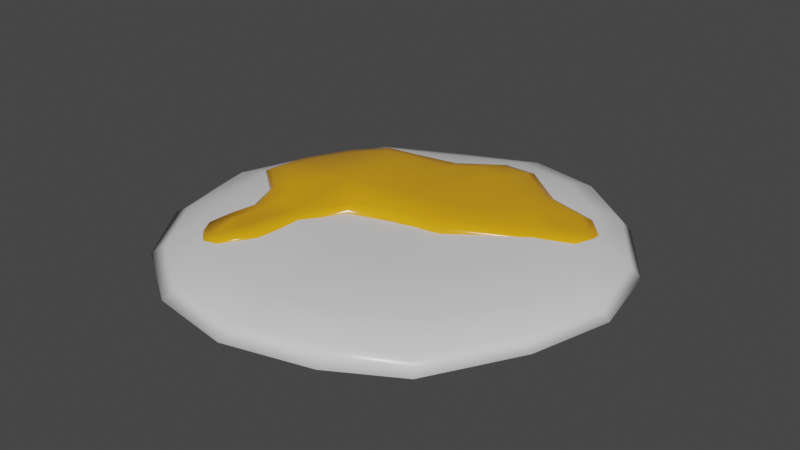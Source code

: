 # Source: Damaged_Egg01.blend  (saved by Blender 2.90.8; exported with 4.5.12 LTS)
import bpy
from mathutils import Matrix  # noqa: F401  (used for matrix-valued properties, if any)

bpy.ops.wm.read_factory_settings(use_empty=True)
scene = bpy.context.scene
scene.name = 'Scene'

# ---- collections
col_collection = bpy.data.collections.new('Collection'); scene.collection.children.link(col_collection)

# ---- materials (node trees are filled in below, after node groups)
mat_material_004 = bpy.data.materials.new('Material.004')
mat_material_004.use_transparent_shadow = False
mat_material_003 = bpy.data.materials.new('Material.003')
mat_material_003.use_transparent_shadow = False

# ---- material node trees
mat_material_004.use_nodes = True; mat_material_004.node_tree.nodes.clear()
_N = mat_material_004.node_tree.nodes; _L = mat_material_004.node_tree.links
n0 = _N.new('ShaderNodeBsdfPrincipled'); n0.name = 'Principled BSDF'; n0.location = (10, 300)
n0.distribution = 'GGX'
n0.subsurface_method = 'BURLEY'
n0.inputs[2].default_value = 0.3
n0.inputs[3].default_value = 1.45
n0.inputs[27].default_value = (0.0, 0.0, 0.0, 1.0)
n0.inputs[28].default_value = 1.0
n1 = _N.new('ShaderNodeOutputMaterial'); n1.name = 'Material Output'; n1.location = (300, 300)
_L.new(n0.outputs[0], n1.inputs[0])
n1.is_active_output = True
mat_material_003.use_nodes = True; mat_material_003.node_tree.nodes.clear()
_N = mat_material_003.node_tree.nodes; _L = mat_material_003.node_tree.links
n0 = _N.new('ShaderNodeBsdfPrincipled'); n0.name = 'Principled BSDF'; n0.location = (10, 300)
n0.distribution = 'GGX'
n0.subsurface_method = 'BURLEY'
n0.inputs[0].default_value = (0.8, 0.3612, 0.007607, 1.0)
n0.inputs[2].default_value = 0.2
n0.inputs[3].default_value = 1.45
n0.inputs[27].default_value = (0.0, 0.0, 0.0, 1.0)
n0.inputs[28].default_value = 1.0
n1 = _N.new('ShaderNodeOutputMaterial'); n1.name = 'Material Output'; n1.location = (300, 300)
_L.new(n0.outputs[0], n1.inputs[0])
n1.is_active_output = True

# ---- world
world_world = bpy.data.worlds.new('World'); scene.world = world_world
world_world.use_nodes = True; world_world.node_tree.nodes.clear()
_N = world_world.node_tree.nodes; _L = world_world.node_tree.links
n0 = _N.new('ShaderNodeOutputWorld'); n0.name = 'World Output'; n0.location = (300, 300)
n1 = _N.new('ShaderNodeBackground'); n1.name = 'Background'; n1.location = (10, 300)
n1.inputs[0].default_value = (0.05088, 0.05088, 0.05088, 1.0)
_L.new(n1.outputs[0], n0.inputs[0])
n0.is_active_output = True
world_world.color = (0.05088, 0.05088, 0.05088)
world_world.use_sun_shadow = False
world_world.sun_shadow_jitter_overblur = 0.0

# ---- meshes
me_sphere_002 = bpy.data.meshes.new('Sphere.002')
me_sphere_002.from_pydata([(0.07391, 0.3494, 0.0004025), (0.07517, 0.4041, -0.01839), (0.1467, 0.2493, 0.009223), (0.1969, 0.3261, 0.0004279), (0.2249, 0.3741, -0.01824), (0.233, 0.3897, -0.03627), (0.2168, 0.2014, 0.009223), (0.304, 0.2477, 0.0004989), (0.3538, 0.2751, -0.01784), (0.3687, 0.2851, -0.03627), (0.2694, 0.1269, 0.009223), (0.389, 0.1275, 0.0006014), (0.4549, 0.1287, -0.01731), (0.4754, 0.1315, -0.03627), (0.2947, 0.03658, 0.009223), (0.4191, -0.005599, 0.0007168), (0.4834, -0.02664, -0.01678), (0.5065, -0.0316, -0.03627), (0.2807, -0.05389, 0.009223), (0.3852, -0.1349, 0.0008267), (0.4384, -0.1785, -0.01636), (0.4607, -0.1932, -0.03627), (0.232, -0.1331, 0.009223), (0.3056, -0.2616, 0.0009157), (0.341, -0.3392, -0.01607), (0.3597, -0.367, -0.03627), (0.1531, -0.188, 0.01598), (0.1955, -0.3345, 0.007734), (0.2167, -0.4116, -0.009154), (0.2278, -0.4436, -0.03627), (0.05505, -0.2099, 0.009223), (0.05405, -0.3703, 0.0009931), (0.05315, -0.4528, -0.01587), (0.0533, -0.4893, -0.03627), (-0.04038, -0.1931, 0.009223), (-0.08551, -0.3518, 0.0009732), (-0.1079, -0.43, -0.01591), (-0.1185, -0.4625, -0.03627), (-0.1196, -0.1396, 0.009223), (-0.2062, -0.2767, 0.0009157), (-0.2489, -0.3417, -0.01607), (-0.2675, -0.3658, -0.03627), (-0.1679, -0.06044, 0.002109), (-0.2843, -0.1598, -0.006288), (-0.343, -0.2084, -0.02347), (-0.3657, -0.2232, -0.03627), (-0.1774, 0.03067, 0.009223), (-0.305, -0.01535, 0.0007168), (-0.3724, -0.03897, -0.01678), (-0.3952, -0.04418, -0.03627), (-0.1498, 0.1183, 0.001507), (-0.2657, 0.1216, -0.007115), (-0.3317, 0.1258, -0.02503), (-0.3523, 0.1294, -0.03627), (-0.09161, 0.1921, 0.009223), (-0.1773, 0.2334, 0.0004989), (-0.2304, 0.2605, -0.01784), (-0.2461, 0.2706, -0.03627), (-0.01557, 0.2431, -0.0009989), (-0.055, 0.3142, -0.009794), (-0.08316, 0.359, -0.02846), (-0.09159, 0.3738, -0.03627), (0.06432, 0.01941, 0.002605), (0.06683, 0.2637, 0.009223), (0.07548, 0.4215, -0.03627), (0.06426, 0.01641, -0.03627), (0.2308, 0.227, 0.004267), (0.3306, 0.2067, -0.001392), (0.3774, 0.1598, -0.006419), (0.1444, -0.02616, 0.003242), (0.04265, -0.04405, 0.002433), (-0.04235, -0.07437, 0.00438), (-0.1487, -0.3107, -0.0007951), (-0.1814, -0.3149, -0.006819), (-0.2152, -0.2817, -0.007324), (-0.2357, -0.08755, 0.0003099), (-0.3109, -0.02802, -0.002303), (-0.3276, 0.08183, -0.0201), (0.02346, 0.06175, 0.002025), (0.1903, 0.08625, 0.004585), (-0.2759, 0.1878, -0.02048), (0.06122, 0.3084, 0.001043), (0.1306, 0.3101, 0.0009774), (0.1918, 0.006692, 0.004267), (-0.1856, 0.2208, -0.0005536), (0.3564, 0.1023, 0.00136), (-0.1544, -0.157, -0.00887), (-0.1744, -0.2372, -0.0007694), (-0.1164, 0.2241, 0.002903), (-0.2127, -0.1573, -0.003468), (-0.2221, -0.2179, -0.002996), (-0.09959, -0.2499, 0.003235), (-0.02648, 0.2615, -0.005366), (-0.0826, -0.1619, 0.002268), (-0.1342, 0.006516, 0.009111), (0.2144, 0.2133, 0.015), (0.308, 0.1942, 0.009687), (0.3513, 0.1501, 0.005072), (0.1333, -0.02434, 0.01404), (0.0378, -0.04114, 0.01328), (-0.04198, -0.06959, 0.0151), (-0.1463, -0.295, 0.01025), (-0.1753, -0.3011, 0.004593), (-0.2182, -0.2625, 0.004119), (-0.2235, -0.08196, 0.01331), (-0.294, -0.02609, 0.01103), (-0.3097, 0.07702, -0.005659), (-0.2612, 0.1765, -0.006023), (0.05523, 0.2896, 0.01074), (0.1204, 0.2913, 0.01005), (0.1778, 0.006491, 0.015), (-0.1764, 0.2074, 0.01265), (0.3322, 0.0962, 0.01227), (-0.1115, 0.2106, 0.0158), (-0.2019, -0.1474, 0.006572), (-0.2107, -0.2043, 0.006906), (-0.1078, -0.2441, 0.01258), (-0.02708, 0.2456, 0.005957), (-0.0897, -0.1527, 0.01007), (-0.1019, -0.2453, 0.008444), (-0.08496, -0.1584, 0.006587), (0.04177, -0.04338, 0.007916), (0.1423, -0.02569, 0.008715), (0.1891, 0.006779, 0.009728), (0.3518, 0.1012, 0.006855), (-0.1155, 0.2217, 0.008877), (-0.1838, 0.2184, 0.005448), (-0.2731, 0.1858, -0.01429), (-0.3242, 0.08104, -0.0139), (-0.04225, -0.07334, 0.00984), (0.3725, 0.1581, -0.0008139), (-0.1475, -0.3069, 0.004725), (-0.1797, -0.311, -0.001229), (-0.2106, -0.1553, 0.001834), (-0.2199, -0.2152, 0.00239), (-0.2068, -0.291, -0.002228), (-0.02656, 0.2586, 0.000207), (0.3263, 0.2044, 0.004135), (0.2278, 0.2246, 0.009728), (0.1287, 0.3066, 0.006189), (0.06011, 0.3049, 0.006279), (-0.2334, -0.08637, 0.006343), (-0.3077, -0.02753, 0.003719), (0.1708, 0.1768, 0.02264), (0.2481, 0.1609, 0.01825), (0.2933, 0.1267, 0.01306), (0.1038, -0.01951, 0.02184), (0.0249, -0.03338, 0.02122), (-0.04099, -0.05688, 0.02272), (-0.1275, -0.243, 0.01627), (-0.1511, -0.248, 0.01201), (-0.1865, -0.2162, 0.01001), (-0.1909, -0.06709, 0.02423), (-0.2492, -0.02095, 0.02354), (-0.2621, 0.0642, 0.0102), (0.01002, 0.04863, 0.0209), (0.1394, 0.06762, 0.02288), (-0.222, 0.1464, 0.009907), (0.03929, 0.2398, 0.01796), (0.09308, 0.2411, 0.01359), (0.1405, 0.005954, 0.02264), (-0.152, 0.1719, 0.02468), (0.268, 0.08003, 0.02038), (-0.1279, -0.121, 0.008479), (-0.1433, -0.1831, 0.007898), (-0.09841, 0.1745, 0.02683), (-0.1731, -0.1211, 0.01213), (-0.1803, -0.1681, 0.009485), (-0.1129, -0.2224, 0.01796), (-0.02869, 0.2034, 0.01578), (-0.09642, -0.1468, 0.01523), (-0.1122, 0.005817, 0.03193)], [], [(1, 0, 3, 4), (62, 14, 10, 6), (64, 1, 4, 5), (0, 63, 2, 3), (5, 4, 8, 9), (3, 2, 6, 7), (4, 3, 7, 8), (8, 7, 11, 12), (62, 22, 18, 14), (9, 8, 12, 13), (7, 6, 10, 11), (12, 11, 15, 16), (13, 12, 16, 17), (11, 10, 14, 15), (17, 16, 20, 21), (15, 14, 18, 19), (16, 15, 19, 20), (62, 30, 26, 22), (21, 20, 24, 25), (19, 18, 22, 23), (20, 19, 23, 24), (24, 23, 27, 28), (62, 38, 34, 30), (25, 24, 28, 29), (23, 22, 26, 27), (28, 27, 31, 32), (29, 28, 32, 33), (27, 26, 30, 31), (33, 32, 36, 37), (31, 30, 34, 35), (32, 31, 35, 36), (62, 46, 42, 38), (35, 34, 38, 39), (36, 35, 39, 40), (37, 36, 40, 41), (40, 39, 43, 44), (62, 54, 50, 46), (41, 40, 44, 45), (39, 38, 42, 43), (45, 44, 48, 49), (43, 42, 46, 47), (44, 43, 47, 48), (49, 48, 52, 53), (47, 46, 50, 51), (48, 47, 51, 52), (62, 63, 58, 54), (52, 51, 55, 56), (53, 52, 56, 57), (51, 50, 54, 55), (56, 55, 59, 60), (65, 33, 37, 41), (57, 56, 60, 61), (55, 54, 58, 59), (61, 60, 1, 64), (59, 58, 63, 0), (60, 59, 0, 1), (65, 17, 21, 25), (65, 49, 53, 57), (9, 13, 17, 65), (49, 65, 41, 45), (5, 9, 65, 64), (64, 65, 57, 61), (33, 65, 25, 29), (62, 6, 2, 63), (82, 79, 78, 81), (66, 67, 79, 82), (79, 85, 83, 78), (67, 68, 85, 79), (87, 86, 93, 91), (73, 87, 91, 72), (86, 87, 90, 89), (94, 86, 89, 75), (81, 78, 94, 92), (86, 94, 71, 93), (77, 94, 75, 76), (92, 94, 84, 88), (78, 83, 69, 94), (87, 73, 74, 90), (94, 77, 80, 84), (94, 69, 70, 71), (108, 158, 159, 109), (95, 143, 144, 96), (113, 165, 169, 117), (102, 150, 151, 103), (115, 167, 166, 114), (101, 149, 150, 102), (107, 157, 161, 111), (116, 168, 149, 101), (97, 145, 162, 112), (99, 147, 148, 100), (100, 148, 170, 118), (106, 154, 157, 107), (111, 161, 165, 113), (112, 162, 160, 110), (98, 146, 147, 99), (118, 170, 168, 116), (120, 118, 116, 119), (122, 98, 99, 121), (124, 112, 110, 123), (126, 111, 113, 125), (128, 106, 107, 127), (129, 100, 118, 120), (121, 99, 100, 129), (130, 97, 112, 124), (119, 116, 101, 131), (127, 107, 111, 126), (131, 101, 102, 132), (134, 115, 114, 133), (132, 102, 103, 135), (125, 113, 117, 136), (138, 95, 96, 137), (140, 108, 109, 139), (135, 103, 115, 134), (137, 96, 97, 130), (139, 109, 95, 138), (133, 114, 104, 141), (142, 105, 106, 128), (136, 117, 108, 140), (123, 110, 98, 122), (141, 104, 105, 142), (75, 141, 142, 76), (83, 123, 122, 69), (92, 136, 140, 81), (76, 142, 128, 77), (89, 133, 141, 75), (82, 139, 138, 66), (67, 137, 130, 68), (74, 135, 134, 90), (81, 140, 139, 82), (66, 138, 137, 67), (88, 125, 136, 92), (73, 132, 135, 74), (90, 134, 133, 89), (72, 131, 132, 73), (80, 127, 126, 84), (91, 119, 131, 72), (68, 130, 124, 85), (70, 121, 129, 71), (71, 129, 120, 93), (77, 128, 127, 80), (84, 126, 125, 88), (85, 124, 123, 83), (69, 122, 121, 70), (93, 120, 119, 91), (159, 158, 155, 156), (143, 159, 156, 144), (156, 155, 160, 162), (144, 156, 162, 145), (164, 168, 170, 163), (150, 149, 168, 164), (163, 166, 167, 164), (171, 152, 166, 163), (158, 169, 171, 155), (163, 170, 148, 171), (154, 153, 152, 171), (169, 165, 161, 171), (155, 171, 146, 160), (164, 167, 151, 150), (171, 161, 157, 154), (171, 148, 147, 146), (103, 151, 167, 115), (96, 144, 145, 97), (109, 159, 143, 95), (114, 166, 152, 104), (105, 153, 154, 106), (117, 169, 158, 108), (110, 160, 146, 98), (104, 152, 153, 105)])
me_sphere_002.polygons.foreach_set('use_smooth', [True] * 168)
me_sphere_002.polygons.foreach_set('material_index', [0, 0, 0, 0, 0, 0, 0, 0, 0, 0, 0, 0, 0, 0, 0, 0, 0, 0, 0, 0, 0, 0, 0, 0, 0, 0, 0, 0, 0, 0, 0, 0, 0, 0, 0, 0, 0, 0, 0, 0, 0, 0, 0, 0, 0, 0, 0, 0, 0, 0, 0, 0, 0, 0, 0, 0, 0, 0, 0, 0, 0, 0, 0, 0, 1, 1, 1, 1, 1, 1, 1, 1, 1, 1, 1, 1, 1, 1, 1, 1, 1, 1, 1, 1, 1, 1, 1, 1, 1, 1, 1, 1, 1, 1, 1, 1, 1, 1, 1, 1, 1, 1, 1, 1, 1, 1, 1, 1, 1, 1, 1, 1, 1, 1, 1, 1, 1, 1, 1, 1, 1, 1, 1, 1, 1, 1, 1, 1, 1, 1, 1, 1, 1, 1, 1, 1, 1, 1, 1, 1, 1, 1, 1, 1, 1, 1, 1, 1, 1, 1, 1, 1, 1, 1, 1, 1, 1, 1, 1, 1, 1, 1, 1, 1, 1, 1, 1, 1])
_uv = me_sphere_002.uv_layers.new(name='UVMap')
_uv.uv.foreach_set('vector', [0.75, 0.625, 0.75, 0.75, 0.6875, 0.75, 0.6875, 0.625, 0.5313, 1.0, 0.5, 0.875, 0.5625, 0.875, 0.625, 0.875, 0.75, 0.5, 0.75, 0.625, 0.6875, 0.625, 0.6875, 0.5, 0.75, 0.75, 0.75, 0.875, 0.6875, 0.875, 0.6875, 0.75, 0.6875, 0.5, 0.6875, 0.625, 0.625, 0.625, 0.625, 0.5, 0.6875, 0.75, 0.6875, 0.875, 0.625, 0.875, 0.625, 0.75, 0.6875, 0.625, 0.6875, 0.75, 0.625, 0.75, 0.625, 0.625, 0.625, 0.625, 0.625, 0.75, 0.5625, 0.75, 0.5625, 0.625, 0.4063, 1.0, 0.375, 0.875, 0.4375, 0.875, 0.5, 0.875, 0.625, 0.5, 0.625, 0.625, 0.5625, 0.625, 0.5625, 0.5, 0.625, 0.75, 0.625, 0.875, 0.5625, 0.875, 0.5625, 0.75, 0.5625, 0.625, 0.5625, 0.75, 0.5, 0.75, 0.5, 0.625, 0.5625, 0.5, 0.5625, 0.625, 0.5, 0.625, 0.5, 0.5, 0.5625, 0.75, 0.5625, 0.875, 0.5, 0.875, 0.5, 0.75, 0.5, 0.5, 0.5, 0.625, 0.4375, 0.625, 0.4375, 0.5, 0.5, 0.75, 0.5, 0.875, 0.4375, 0.875, 0.4375, 0.75, 0.5, 0.625, 0.5, 0.75, 0.4375, 0.75, 0.4375, 0.625, 0.2812, 1.0, 0.25, 0.875, 0.3125, 0.875, 0.375, 0.875, 0.4375, 0.5, 0.4375, 0.625, 0.375, 0.625, 0.375, 0.5, 0.4375, 0.75, 0.4375, 0.875, 0.375, 0.875, 0.375, 0.75, 0.4375, 0.625, 0.4375, 0.75, 0.375, 0.75, 0.375, 0.625, 0.375, 0.625, 0.375, 0.75, 0.3125, 0.75, 0.3125, 0.625, 0.1562, 1.0, 0.125, 0.875, 0.1875, 0.875, 0.25, 0.875, 0.375, 0.5, 0.375, 0.625, 0.3125, 0.625, 0.3125, 0.5, 0.375, 0.75, 0.375, 0.875, 0.3125, 0.875, 0.3125, 0.75, 0.3125, 0.625, 0.3125, 0.75, 0.25, 0.75, 0.25, 0.625, 0.3125, 0.5, 0.3125, 0.625, 0.25, 0.625, 0.25, 0.5, 0.3125, 0.75, 0.3125, 0.875, 0.25, 0.875, 0.25, 0.75, 0.25, 0.5, 0.25, 0.625, 0.1875, 0.625, 0.1875, 0.5, 0.25, 0.75, 0.25, 0.875, 0.1875, 0.875, 0.1875, 0.75, 0.25, 0.625, 0.25, 0.75, 0.1875, 0.75, 0.1875, 0.625, 0.03125, 1.0, 0.0, 0.875, 0.0625, 0.875, 0.125, 0.875, 0.1875, 0.75, 0.1875, 0.875, 0.125, 0.875, 0.125, 0.75, 0.1875, 0.625, 0.1875, 0.75, 0.125, 0.75, 0.125, 0.625, 0.1875, 0.5, 0.1875, 0.625, 0.125, 0.625, 0.125, 0.5, 0.125, 0.625, 0.125, 0.75, 0.0625, 0.75, 0.0625, 0.625, 0.9062, 1.0, 0.875, 0.875, 0.9375, 0.875, 1.0, 0.875, 0.125, 0.5, 0.125, 0.625, 0.0625, 0.625, 0.0625, 0.5, 0.125, 0.75, 0.125, 0.875, 0.0625, 0.875, 0.0625, 0.75, 0.0625, 0.5, 0.0625, 0.625, 0.0, 0.625, 0.0, 0.5, 0.0625, 0.75, 0.0625, 0.875, 0.0, 0.875, 0.0, 0.75, 0.0625, 0.625, 0.0625, 0.75, 0.0, 0.75, 0.0, 0.625, 1.0, 0.5, 1.0, 0.625, 0.9375, 0.625, 0.9375, 0.5, 1.0, 0.75, 1.0, 0.875, 0.9375, 0.875, 0.9375, 0.75, 1.0, 0.625, 1.0, 0.75, 0.9375, 0.75, 0.9375, 0.625, 0.7812, 1.0, 0.75, 0.875, 0.8125, 0.875, 0.875, 0.875, 0.9375, 0.625, 0.9375, 0.75, 0.875, 0.75, 0.875, 0.625, 0.9375, 0.5, 0.9375, 0.625, 0.875, 0.625, 0.875, 0.5, 0.9375, 0.75, 0.9375, 0.875, 0.875, 0.875, 0.875, 0.75, 0.875, 0.625, 0.875, 0.75, 0.8125, 0.75, 0.8125, 0.625, 0.5, 0.5, 0.25, 0.5, 0.1875, 0.5, 0.125, 0.5, 0.875, 0.5, 0.875, 0.625, 0.8125, 0.625, 0.8125, 0.5, 0.875, 0.75, 0.875, 0.875, 0.8125, 0.875, 0.8125, 0.75, 0.8125, 0.5, 0.8125, 0.625, 0.75, 0.625, 0.75, 0.5, 0.8125, 0.75, 0.8125, 0.875, 0.75, 0.875, 0.75, 0.75, 0.8125, 0.625, 0.8125, 0.75, 0.75, 0.75, 0.75, 0.625, 0.5, 0.5, 0.5, 0.5, 0.4375, 0.5, 0.375, 0.5, 0.5, 0.5, 1.0, 0.5, 0.9375, 0.5, 0.875, 0.5, 0.625, 0.5, 0.5625, 0.5, 0.5, 0.5, 0.5, 0.5, 1.0, 0.5, 0.5, 0.5, 0.125, 0.5, 0.0625, 0.5, 0.6875, 0.5, 0.625, 0.5, 0.5, 0.5, 0.75, 0.5, 0.75, 0.5, 0.5, 0.5, 0.875, 0.5, 0.8125, 0.5, 0.25, 0.5, 0.5, 0.5, 0.375, 0.5, 0.3125, 0.5, 0.6562, 1.0, 0.625, 0.875, 0.6875, 0.875, 0.75, 0.875, 0.7083, 0.5, 0.5833, 0.5, 0.5417, 0.5, 0.7292, 0.5, 0.6875, 0.5, 0.625, 0.5, 0.5833, 0.5, 0.7083, 0.5, 0.5833, 0.5, 0.5417, 0.5, 0.5208, 0.5, 0.5417, 0.5, 0.625, 0.5, 0.5625, 0.5, 0.5417, 0.5, 0.5833, 0.5, 0.3333, 0.5, 0.4167, 0.5, 0.3542, 0.5, 0.3333, 0.5, 0.25, 0.5, 0.3333, 0.5, 0.3333, 0.5, 0.3125, 0.5, 0.4167, 0.5, 0.3333, 0.5, 0.1667, 0.5, 0.1458, 0.5, 0.5, 0.5, 0.4167, 0.5, 0.1458, 0.5, 0.125, 0.5, 0.7292, 0.5, 0.5417, 0.5, 0.5, 0.5, 0.75, 0.5, 0.4167, 0.5, 0.5, 0.5, 0.375, 0.5, 0.3542, 0.5, 1.0, 0.5, 0.5, 0.5, 0.125, 0.5, 0.0625, 0.5, 0.75, 0.5, 0.5, 0.5, 0.875, 0.5, 0.8125, 0.5, 0.5417, 0.5, 0.5208, 0.5, 0.5, 0.5, 0.5, 0.5, 0.3333, 0.5, 0.25, 0.5, 0.1875, 0.5, 0.1667, 0.5, 0.5, 0.5, 1.0, 0.5, 0.9375, 0.5, 0.875, 0.5, 0.5, 0.5, 0.5, 0.5, 0.4375, 0.5, 0.375, 0.5, 0.7292, 0.5, 0.7292, 0.5, 0.7083, 0.5, 0.7083, 0.5, 0.6875, 0.5, 0.6875, 0.5, 0.625, 0.5, 0.625, 0.5, 0.8125, 0.5, 0.8125, 0.5, 0.75, 0.5, 0.75, 0.5, 0.25, 0.5, 0.25, 0.5, 0.1875, 0.5, 0.1875, 0.5, 0.1667, 0.5, 0.1667, 0.5, 0.1458, 0.5, 0.1458, 0.5, 0.3125, 0.5, 0.3125, 0.5, 0.25, 0.5, 0.25, 0.5, 0.9375, 0.5, 0.9375, 0.5, 0.875, 0.5, 0.875, 0.5, 0.3333, 0.5, 0.3333, 0.5, 0.3125, 0.5, 0.3125, 0.5, 0.5625, 0.5, 0.5625, 0.5, 0.5417, 0.5, 0.5417, 0.5, 0.4375, 0.5, 0.4375, 0.5, 0.375, 0.5, 0.375, 0.5, 0.375, 0.5, 0.375, 0.5, 0.3542, 0.5, 0.3542, 0.5, 1.0, 0.5, 1.0, 0.5, 0.9375, 0.5, 0.9375, 0.5, 0.875, 0.5, 0.875, 0.5, 0.8125, 0.5, 0.8125, 0.5, 0.5417, 0.5, 0.5417, 0.5, 0.5208, 0.5, 0.5208, 0.5, 0.5, 0.5, 0.5, 0.5, 0.4375, 0.5, 0.4375, 0.5, 0.3542, 0.5, 0.3542, 0.5, 0.3333, 0.5, 0.3333, 0.5, 0.3542, 0.5, 0.3542, 0.5, 0.3333, 0.5, 0.3333, 0.5, 0.5, 0.5, 0.5, 0.5, 0.4375, 0.5, 0.4375, 0.5, 0.5417, 0.5, 0.5417, 0.5, 0.5208, 0.5, 0.5208, 0.5, 0.875, 0.5, 0.875, 0.5, 0.8125, 0.5, 0.8125, 0.5, 1.0, 0.5, 1.0, 0.5, 0.9375, 0.5, 0.9375, 0.5, 0.375, 0.5, 0.375, 0.5, 0.3542, 0.5, 0.3542, 0.5, 0.4375, 0.5, 0.4375, 0.5, 0.375, 0.5, 0.375, 0.5, 0.5625, 0.5, 0.5625, 0.5, 0.5417, 0.5, 0.5417, 0.5, 0.3333, 0.5, 0.3333, 0.5, 0.3125, 0.5, 0.3125, 0.5, 0.9375, 0.5, 0.9375, 0.5, 0.875, 0.5, 0.875, 0.5, 0.3125, 0.5, 0.3125, 0.5, 0.25, 0.5, 0.25, 0.5, 0.1667, 0.5, 0.1667, 0.5, 0.1458, 0.5, 0.1458, 0.5, 0.25, 0.5, 0.25, 0.5, 0.1875, 0.5, 0.1875, 0.5, 0.8125, 0.5, 0.8125, 0.5, 0.75, 0.5, 0.75, 0.5, 0.6875, 0.5, 0.6875, 0.5, 0.625, 0.5, 0.625, 0.5, 0.7292, 0.5, 0.7292, 0.5, 0.7083, 0.5, 0.7083, 0.5, 0.1875, 0.5, 0.1875, 0.5, 0.1667, 0.5, 0.1667, 0.5, 0.625, 0.5, 0.625, 0.5, 0.5625, 0.5, 0.5625, 0.5, 0.7083, 0.5, 0.7083, 0.5, 0.6875, 0.5, 0.6875, 0.5, 0.1458, 0.5, 0.1458, 0.5, 0.125, 0.5, 0.125, 0.5, 0.0625, 0.5, 0.0625, 0.5, 1.0, 0.5, 1.0, 0.5, 0.75, 0.5, 0.75, 0.5, 0.7292, 0.5, 0.7292, 0.5, 0.5208, 0.5, 0.5208, 0.5, 0.5, 0.5, 0.5, 0.5, 0.125, 0.5, 0.125, 0.5, 0.0625, 0.5, 0.0625, 0.5, 0.125, 0.5, 0.125, 0.5, 0.0625, 0.5, 0.0625, 0.5, 0.5208, 0.5, 0.5208, 0.5, 0.5, 0.5, 0.5, 0.5, 0.75, 0.5, 0.75, 0.5, 0.7292, 0.5, 0.7292, 0.5, 0.0625, 0.5, 0.0625, 0.5, 1.0, 0.5, 1.0, 0.5, 0.1458, 0.5, 0.1458, 0.5, 0.125, 0.5, 0.125, 0.5, 0.7083, 0.5, 0.7083, 0.5, 0.6875, 0.5, 0.6875, 0.5, 0.625, 0.5, 0.625, 0.5, 0.5625, 0.5, 0.5625, 0.5, 0.1875, 0.5, 0.1875, 0.5, 0.1667, 0.5, 0.1667, 0.5, 0.7292, 0.5, 0.7292, 0.5, 0.7083, 0.5, 0.7083, 0.5, 0.6875, 0.5, 0.6875, 0.5, 0.625, 0.5, 0.625, 0.5, 0.8125, 0.5, 0.8125, 0.5, 0.75, 0.5, 0.75, 0.5, 0.25, 0.5, 0.25, 0.5, 0.1875, 0.5, 0.1875, 0.5, 0.1667, 0.5, 0.1667, 0.5, 0.1458, 0.5, 0.1458, 0.5, 0.3125, 0.5, 0.3125, 0.5, 0.25, 0.5, 0.25, 0.5, 0.9375, 0.5, 0.9375, 0.5, 0.875, 0.5, 0.875, 0.5, 0.3333, 0.5, 0.3333, 0.5, 0.3125, 0.5, 0.3125, 0.5, 0.5625, 0.5, 0.5625, 0.5, 0.5417, 0.5, 0.5417, 0.5, 0.4375, 0.5, 0.4375, 0.5, 0.375, 0.5, 0.375, 0.5, 0.375, 0.5, 0.375, 0.5, 0.3542, 0.5, 0.3542, 0.5, 1.0, 0.5, 1.0, 0.5, 0.9375, 0.5, 0.9375, 0.5, 0.875, 0.5, 0.875, 0.5, 0.8125, 0.5, 0.8125, 0.5, 0.5417, 0.5, 0.5417, 0.5, 0.5208, 0.5, 0.5208, 0.5, 0.5, 0.5, 0.5, 0.5, 0.4375, 0.5, 0.4375, 0.5, 0.3542, 0.5, 0.3542, 0.5, 0.3333, 0.5, 0.3333, 0.5, 0.7083, 0.5, 0.7292, 0.5, 0.5417, 0.5, 0.5833, 0.5, 0.6875, 0.5, 0.7083, 0.5, 0.5833, 0.5, 0.625, 0.5, 0.5833, 0.5, 0.5417, 0.5, 0.5208, 0.5, 0.5417, 0.5, 0.625, 0.5, 0.5833, 0.5, 0.5417, 0.5, 0.5625, 0.5, 0.3333, 0.5, 0.3333, 0.5, 0.3542, 0.5, 0.4167, 0.5, 0.25, 0.5, 0.3125, 0.5, 0.3333, 0.5, 0.3333, 0.5, 0.4167, 0.5, 0.1458, 0.5, 0.1667, 0.5, 0.3333, 0.5, 0.5, 0.5, 0.125, 0.5, 0.1458, 0.5, 0.4167, 0.5, 0.7292, 0.5, 0.75, 0.5, 0.5, 0.5, 0.5417, 0.5, 0.4167, 0.5, 0.3542, 0.5, 0.375, 0.5, 0.5, 0.5, 1.0, 0.5, 0.0625, 0.5, 0.125, 0.5, 0.5, 0.5, 0.75, 0.5, 0.8125, 0.5, 0.875, 0.5, 0.5, 0.5, 0.5417, 0.5, 0.5, 0.5, 0.5, 0.5, 0.5208, 0.5, 0.3333, 0.5, 0.1667, 0.5, 0.1875, 0.5, 0.25, 0.5, 0.5, 0.5, 0.875, 0.5, 0.9375, 0.5, 1.0, 0.5, 0.5, 0.5, 0.375, 0.5, 0.4375, 0.5, 0.5, 0.5, 0.1875, 0.5, 0.1875, 0.5, 0.1667, 0.5, 0.1667, 0.5, 0.625, 0.5, 0.625, 0.5, 0.5625, 0.5, 0.5625, 0.5, 0.7083, 0.5, 0.7083, 0.5, 0.6875, 0.5, 0.6875, 0.5, 0.1458, 0.5, 0.1458, 0.5, 0.125, 0.5, 0.125, 0.5, 0.0625, 0.5, 0.0625, 0.5, 1.0, 0.5, 1.0, 0.5, 0.75, 0.5, 0.75, 0.5, 0.7292, 0.5, 0.7292, 0.5, 0.5208, 0.5, 0.5208, 0.5, 0.5, 0.5, 0.5, 0.5, 0.125, 0.5, 0.125, 0.5, 0.0625, 0.5, 0.0625, 0.5])
me_sphere_002.materials.append(mat_material_004)
me_sphere_002.materials.append(mat_material_003)
me_sphere_002.use_remesh_fix_poles = True
me_sphere_002.use_remesh_preserve_attributes = False
me_sphere_002.use_mirror_vertex_groups = False
me_sphere_002.update()

# ---- objects
ob_sphere_001 = bpy.data.objects.new('Sphere.001', me_sphere_002)

# ---- transforms, parenting, visibility, modifiers, constraints
ob_sphere_001.location = (-0.05563, 0.03388, 0.03627)
ob_sphere_001.lineart.crease_threshold = 0.0

# ---- collection membership
col_collection.objects.link(ob_sphere_001)

# ---- scene / render settings (as saved in the file)
scene.frame_start = 1; scene.frame_end = 250; scene.frame_set(1)
scene.render.engine = 'BLENDER_EEVEE_NEXT'
scene.cycles.use_denoising = False
scene.cycles.samples = 128
scene.cycles.sampling_pattern = 'TABULATED_SOBOL'
scene.cycles.use_adaptive_sampling = False
scene.cycles.use_light_tree = False
scene.view_settings.view_transform = 'Filmic'
bpy.context.view_layer.update()

# ---- added for rendering (the .blend has no active camera and no usable light): camera, sun
cam_auto = bpy.data.cameras.new('AutoCamera')
cam_auto.lens = 50.0
cam_auto.sensor_width = 36.0
cam_auto.clip_end = 1000.0
ob_auto_camera = bpy.data.objects.new('AutoCamera', cam_auto)
scene.collection.objects.link(ob_auto_camera)
ob_auto_camera.location = (1.18749, -1.42498, 0.984089)
ob_auto_camera.rotation_euler = (1.09748, -7.21219e-08, 0.694738)
scene.camera = ob_auto_camera
light_auto_sun = bpy.data.lights.new('AutoSun', 'SUN')
light_auto_sun.energy = 3.0
light_auto_sun.angle = 0.0523599
ob_auto_sun = bpy.data.objects.new('AutoSun', light_auto_sun)
scene.collection.objects.link(ob_auto_sun)
ob_auto_sun.rotation_euler = (0.872665, 0.174533, 0.523599)
bpy.context.view_layer.update()
